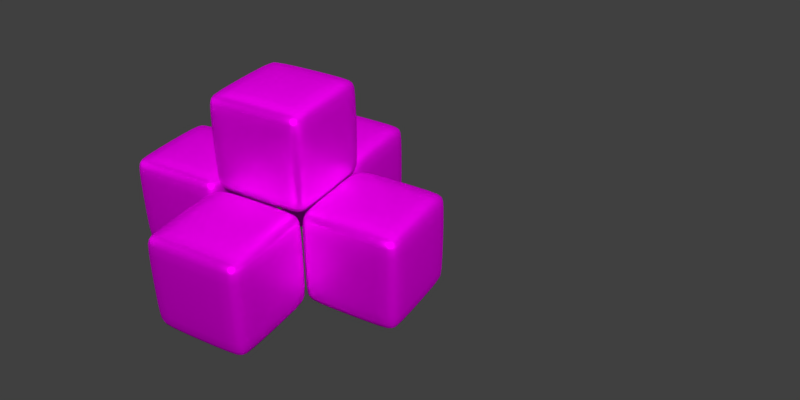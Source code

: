 # Source: woodCube.blend  (saved by Blender 2.79.0; exported with 4.5.12 LTS)
import bpy
from mathutils import Matrix  # noqa: F401  (used for matrix-valued properties, if any)

bpy.ops.wm.read_factory_settings(use_empty=True)
scene = bpy.context.scene
scene.name = 'Scene'

# ---- collections
col_collection_1 = bpy.data.collections.new('Collection 1'); scene.collection.children.link(col_collection_1)

# ---- images (referenced by path relative to the original .blend; pixels are not part of the script)
import os
ASSET_DIR = os.environ.get("B2B_ASSET_DIR", "")  # directory of the original .blend (textures are referenced by path, not embedded)
HERE = os.path.dirname(os.path.abspath(__file__))  # packed textures are extracted next to this script under _unpacked/

def load_image(name, relpath, width, height, colorspace="sRGB"):
    """Load a texture the original file referenced (path relative to the .blend, or extracted next to this script)."""
    p = next((c for c in (os.path.join(HERE, relpath), os.path.join(ASSET_DIR, relpath)) if relpath and os.path.exists(c)), "")
    if p:
        img = bpy.data.images.load(p, check_existing=True)
        img.name = name
    else:  # same state as the original file: an image datablock whose file is absent (Cycles renders it pink)
        img = bpy.data.images.new(name, width, height)
        img.source = "FILE"
        img.filepath = "//" + (relpath or name)
    img.colorspace_settings.name = colorspace
    return img
img_woodplanksold0151_18_270_jpg = load_image('WoodPlanksOld0151_18_270.jpg', 'WoodPlanksOld0151_18_270.jpg', 1024, 1024, 'sRGB')

# ---- materials (node trees are filled in below, after node groups)
mat_material = bpy.data.materials.new('Material')
mat_material.alpha_threshold = 0.0
mat_material.roughness = 0.5
mat_material_002 = bpy.data.materials.new('Material.002')
mat_material_002.alpha_threshold = 0.0
mat_material_002.roughness = 0.5
mat_material_001 = bpy.data.materials.new('Material.001')
mat_material_001.alpha_threshold = 0.0
mat_material_001.roughness = 0.5
mat_material_003 = bpy.data.materials.new('Material.003')
mat_material_003.alpha_threshold = 0.0
mat_material_003.roughness = 0.5

# ---- material node trees
mat_material.use_nodes = True; mat_material.node_tree.nodes.clear()
_N = mat_material.node_tree.nodes; _L = mat_material.node_tree.links
n0 = _N.new('ShaderNodeBsdfDiffuse'); n0.name = 'Diffuse BSDF'; n0.location = (10, 300)
n1 = _N.new('ShaderNodeMixShader'); n1.name = 'Mix Shader'; n1.location = (240, 266)
n1.inputs[0].default_value = 0.6
n2 = _N.new('ShaderNodeTexImage'); n2.name = 'Image Texture'; n2.location = (-272, 363)
n2.width = 140
n2.image = img_woodplanksold0151_18_270_jpg
n3 = _N.new('ShaderNodeBsdfAnisotropic'); n3.name = 'Glossy BSDF'; n3.location = (2, 158)
n3.distribution = 'GGX'
n3.inputs[1].default_value = 0.4472
n4 = _N.new('ShaderNodeTexImage'); n4.name = 'Image Texture.001'; n4.location = (-230, 100)
n4.width = 140
n4.image = img_woodplanksold0151_18_270_jpg
n5 = _N.new('ShaderNodeOutputMaterial'); n5.name = 'Material Output'; n5.location = (460, 300)
n6 = _N.new('ShaderNodeTexImage'); n6.name = 'Image Texture.002'; n6.location = (44, -16)
n6.width = 140
n6.image = img_woodplanksold0151_18_270_jpg
n7 = _N.new('ShaderNodeDisplacement'); n7.name = 'Displacement'; n7.location = (0, 0)
n7.inputs[1].default_value = 0.0
n7.inputs[2].default_value = 0.1
_L.new(n0.outputs[0], n1.inputs[1])
_L.new(n2.outputs[0], n0.inputs[0])
_L.new(n1.outputs[0], n5.inputs[0])
_L.new(n4.outputs[0], n3.inputs[0])
_L.new(n3.outputs[0], n1.inputs[2])
_L.new(n6.outputs[1], n7.inputs[0])
_L.new(n7.outputs[0], n5.inputs[2])
n5.is_active_output = True
mat_material_002.use_nodes = True; mat_material_002.node_tree.nodes.clear()
_N = mat_material_002.node_tree.nodes; _L = mat_material_002.node_tree.links
n0 = _N.new('ShaderNodeOutputMaterial'); n0.name = 'Material Output'; n0.location = (300, 300)
n1 = _N.new('ShaderNodeEmission'); n1.name = 'Emission'; n1.location = (10, 300)
n1.inputs[0].default_value = (0.8, 0.8, 0.8, 1.0)
_L.new(n1.outputs[0], n0.inputs[0])
n0.is_active_output = True
mat_material_001.use_nodes = True; mat_material_001.node_tree.nodes.clear()
_N = mat_material_001.node_tree.nodes; _L = mat_material_001.node_tree.links
n0 = _N.new('ShaderNodeOutputMaterial'); n0.name = 'Material Output'; n0.location = (300, 300)
n1 = _N.new('ShaderNodeEmission'); n1.name = 'Emission'; n1.location = (10, 300)
n1.inputs[0].default_value = (0.8, 0.8, 0.8, 1.0)
_L.new(n1.outputs[0], n0.inputs[0])
n0.is_active_output = True
mat_material_003.use_nodes = True; mat_material_003.node_tree.nodes.clear()
_N = mat_material_003.node_tree.nodes; _L = mat_material_003.node_tree.links
n0 = _N.new('ShaderNodeOutputMaterial'); n0.name = 'Material Output'; n0.location = (300, 300)
n1 = _N.new('ShaderNodeBsdfDiffuse'); n1.name = 'Diffuse BSDF'; n1.location = (10, 300)
n1.inputs[0].default_value = (0.002461, 0.3597, 1.0, 1.0)
_L.new(n1.outputs[0], n0.inputs[0])
n0.is_active_output = True

# ---- world
world_world = bpy.data.worlds.new('World'); scene.world = world_world
world_world.color = (0.05088, 0.05088, 0.05088)
world_world.use_sun_shadow = False
world_world.sun_shadow_jitter_overblur = 0.0
world_world.cycles.sampling_method = 'MANUAL'

# ---- cameras
cam_camera_001 = bpy.data.cameras.new('Camera.001')
cam_camera_001.clip_end = 100.0
cam_camera_001.lens = 35.0
cam_camera_001.sensor_width = 32.0
cam_camera_001.sensor_height = 18.0
cam_camera_001.display_size = 2.0
cam_camera_001.dof.focus_distance = 0.0

# ---- meshes
me_cube_009 = bpy.data.meshes.new('Cube.009')
me_cube_009.from_pydata([(-0.8785, -0.8785, -1.0), (-0.8785, -1.0, -0.8785), (-1.0, -0.8785, -0.8785), (-0.8785, -1.0, 0.8785), (-0.8785, -0.8785, 1.0), (-1.0, -0.8785, 0.8785), (-0.8785, 0.8785, -1.0), (-1.0, 0.8785, -0.8785), (-0.8785, 1.0, -0.8785), (-0.8785, 0.8785, 1.0), (-0.8785, 1.0, 0.8785), (-1.0, 0.8785, 0.8785), (0.8785, -0.8785, -1.0), (1.0, -0.8785, -0.8785), (0.8785, -1.0, -0.8785), (0.8785, -0.8785, 1.0), (0.8785, -1.0, 0.8785), (1.0, -0.8785, 0.8785), (0.8785, 0.8785, -1.0), (0.8785, 1.0, -0.8785), (1.0, 0.8785, -0.8785), (0.8785, 0.8785, 1.0), (1.0, 0.8785, 0.8785), (0.8785, 1.0, 0.8785)], [], [(14, 16, 3, 1), (20, 22, 17, 13), (21, 9, 4, 15), (2, 5, 11, 7), (8, 10, 23, 19), (0, 1, 2), (3, 4, 5), (6, 7, 8), (9, 10, 11), (12, 13, 14), (15, 16, 17), (18, 19, 20), (21, 22, 23), (6, 0, 2, 7), (1, 3, 5, 2), (4, 9, 11, 5), (10, 8, 7, 11), (18, 6, 8, 19), (9, 21, 23, 10), (22, 20, 19, 23), (12, 18, 20, 13), (21, 15, 17, 22), (16, 14, 13, 17), (0, 12, 14, 1), (15, 4, 3, 16), (6, 18, 12, 0)])
me_cube_009.polygons.foreach_set('use_smooth', [True] * 26)
_uv = me_cube_009.uv_layers.new(name='UVMap')
_uv.uv.foreach_set('vector', [0.0, 0.0, 1.0, 0.0, 1.0, 1.0, 0.0, 1.0, 0.0, 0.0, 1.0, 0.0, 1.0, 1.0, 0.0, 1.0, 0.0, 0.0, 1.0, 0.0, 1.0, 1.0, 0.0, 1.0, 0.0, 0.0, 1.0, 0.0, 1.0, 1.0, 0.0, 1.0, 0.0, 0.0, 1.0, 0.0, 1.0, 1.0, 0.0, 1.0, 0.0, 0.0, 1.0, 0.0, 1.0, 1.0, 0.0, 0.0, 1.0, 0.0, 1.0, 1.0, 0.0, 0.0, 1.0, 0.0, 1.0, 1.0, 0.0, 0.0, 1.0, 0.0, 1.0, 1.0, 0.0, 0.0, 1.0, 0.0, 1.0, 1.0, 0.0, 0.0, 1.0, 0.0, 1.0, 1.0, 0.0, 0.0, 1.0, 0.0, 1.0, 1.0, 0.0, 0.0, 1.0, 0.0, 1.0, 1.0, 0.0, 0.0, 1.0, 0.0, 1.0, 1.0, 0.0, 1.0, 0.0, 0.0, 1.0, 0.0, 1.0, 1.0, 0.0, 1.0, 0.0, 0.0, 1.0, 0.0, 1.0, 1.0, 0.0, 1.0, 0.0, 0.0, 1.0, 0.0, 1.0, 1.0, 0.0, 1.0, 0.0, 0.0, 1.0, 0.0, 1.0, 1.0, 0.0, 1.0, 0.0, 0.0, 1.0, 0.0, 1.0, 1.0, 0.0, 1.0, 0.0, 0.0, 1.0, 0.0, 1.0, 1.0, 0.0, 1.0, 0.0, 0.0, 1.0, 0.0, 1.0, 1.0, 0.0, 1.0, 0.0, 0.0, 1.0, 0.0, 1.0, 1.0, 0.0, 1.0, 0.0, 0.0, 1.0, 0.0, 1.0, 1.0, 0.0, 1.0, 0.0, 0.0, 1.0, 0.0, 1.0, 1.0, 0.0, 1.0, 0.0, 0.0, 1.0, 0.0, 1.0, 1.0, 0.0, 1.0, 0.0, 0.0, 1.0, 0.0, 1.0, 1.0, 0.0, 1.0])
me_cube_009.materials.append(mat_material)
me_cube_009.use_remesh_preserve_volume = False
me_cube_009.use_remesh_preserve_attributes = False
me_cube_009.use_mirror_vertex_groups = False
me_cube_009.update()
me_cube_008 = bpy.data.meshes.new('Cube.008')
me_cube_008.from_pydata([(-0.8785, -0.8785, -1.0), (-0.8785, -1.0, -0.8785), (-1.0, -0.8785, -0.8785), (-0.8785, -1.0, 0.8785), (-0.8785, -0.8785, 1.0), (-1.0, -0.8785, 0.8785), (-0.8785, 0.8785, -1.0), (-1.0, 0.8785, -0.8785), (-0.8785, 1.0, -0.8785), (-0.8785, 0.8785, 1.0), (-0.8785, 1.0, 0.8785), (-1.0, 0.8785, 0.8785), (0.8785, -0.8785, -1.0), (1.0, -0.8785, -0.8785), (0.8785, -1.0, -0.8785), (0.8785, -0.8785, 1.0), (0.8785, -1.0, 0.8785), (1.0, -0.8785, 0.8785), (0.8785, 0.8785, -1.0), (0.8785, 1.0, -0.8785), (1.0, 0.8785, -0.8785), (0.8785, 0.8785, 1.0), (1.0, 0.8785, 0.8785), (0.8785, 1.0, 0.8785)], [], [(14, 16, 3, 1), (20, 22, 17, 13), (21, 9, 4, 15), (2, 5, 11, 7), (8, 10, 23, 19), (0, 1, 2), (3, 4, 5), (6, 7, 8), (9, 10, 11), (12, 13, 14), (15, 16, 17), (18, 19, 20), (21, 22, 23), (6, 0, 2, 7), (1, 3, 5, 2), (4, 9, 11, 5), (10, 8, 7, 11), (18, 6, 8, 19), (9, 21, 23, 10), (22, 20, 19, 23), (12, 18, 20, 13), (21, 15, 17, 22), (16, 14, 13, 17), (0, 12, 14, 1), (15, 4, 3, 16), (6, 18, 12, 0)])
me_cube_008.polygons.foreach_set('use_smooth', [True] * 26)
_uv = me_cube_008.uv_layers.new(name='UVMap')
_uv.uv.foreach_set('vector', [0.0, 0.0, 1.0, 0.0, 1.0, 1.0, 0.0, 1.0, 0.0, 0.0, 1.0, 0.0, 1.0, 1.0, 0.0, 1.0, 0.0, 0.0, 1.0, 0.0, 1.0, 1.0, 0.0, 1.0, 0.0, 0.0, 1.0, 0.0, 1.0, 1.0, 0.0, 1.0, 0.0, 0.0, 1.0, 0.0, 1.0, 1.0, 0.0, 1.0, 0.0, 0.0, 1.0, 0.0, 1.0, 1.0, 0.0, 0.0, 1.0, 0.0, 1.0, 1.0, 0.0, 0.0, 1.0, 0.0, 1.0, 1.0, 0.0, 0.0, 1.0, 0.0, 1.0, 1.0, 0.0, 0.0, 1.0, 0.0, 1.0, 1.0, 0.0, 0.0, 1.0, 0.0, 1.0, 1.0, 0.0, 0.0, 1.0, 0.0, 1.0, 1.0, 0.0, 0.0, 1.0, 0.0, 1.0, 1.0, 0.0, 0.0, 1.0, 0.0, 1.0, 1.0, 0.0, 1.0, 0.0, 0.0, 1.0, 0.0, 1.0, 1.0, 0.0, 1.0, 0.0, 0.0, 1.0, 0.0, 1.0, 1.0, 0.0, 1.0, 0.0, 0.0, 1.0, 0.0, 1.0, 1.0, 0.0, 1.0, 0.0, 0.0, 1.0, 0.0, 1.0, 1.0, 0.0, 1.0, 0.0, 0.0, 1.0, 0.0, 1.0, 1.0, 0.0, 1.0, 0.0, 0.0, 1.0, 0.0, 1.0, 1.0, 0.0, 1.0, 0.0, 0.0, 1.0, 0.0, 1.0, 1.0, 0.0, 1.0, 0.0, 0.0, 1.0, 0.0, 1.0, 1.0, 0.0, 1.0, 0.0, 0.0, 1.0, 0.0, 1.0, 1.0, 0.0, 1.0, 0.0, 0.0, 1.0, 0.0, 1.0, 1.0, 0.0, 1.0, 0.0, 0.0, 1.0, 0.0, 1.0, 1.0, 0.0, 1.0, 0.0, 0.0, 1.0, 0.0, 1.0, 1.0, 0.0, 1.0])
me_cube_008.materials.append(mat_material)
me_cube_008.use_remesh_preserve_volume = False
me_cube_008.use_remesh_preserve_attributes = False
me_cube_008.use_mirror_vertex_groups = False
me_cube_008.update()
me_cube_007 = bpy.data.meshes.new('Cube.007')
me_cube_007.from_pydata([(-0.8785, -0.8785, -1.0), (-0.8785, -1.0, -0.8785), (-1.0, -0.8785, -0.8785), (-0.8785, -1.0, 0.8785), (-0.8785, -0.8785, 1.0), (-1.0, -0.8785, 0.8785), (-0.8785, 0.8785, -1.0), (-1.0, 0.8785, -0.8785), (-0.8785, 1.0, -0.8785), (-0.8785, 0.8785, 1.0), (-0.8785, 1.0, 0.8785), (-1.0, 0.8785, 0.8785), (0.8785, -0.8785, -1.0), (1.0, -0.8785, -0.8785), (0.8785, -1.0, -0.8785), (0.8785, -0.8785, 1.0), (0.8785, -1.0, 0.8785), (1.0, -0.8785, 0.8785), (0.8785, 0.8785, -1.0), (0.8785, 1.0, -0.8785), (1.0, 0.8785, -0.8785), (0.8785, 0.8785, 1.0), (1.0, 0.8785, 0.8785), (0.8785, 1.0, 0.8785)], [], [(14, 16, 3, 1), (20, 22, 17, 13), (21, 9, 4, 15), (2, 5, 11, 7), (8, 10, 23, 19), (0, 1, 2), (3, 4, 5), (6, 7, 8), (9, 10, 11), (12, 13, 14), (15, 16, 17), (18, 19, 20), (21, 22, 23), (6, 0, 2, 7), (1, 3, 5, 2), (4, 9, 11, 5), (10, 8, 7, 11), (18, 6, 8, 19), (9, 21, 23, 10), (22, 20, 19, 23), (12, 18, 20, 13), (21, 15, 17, 22), (16, 14, 13, 17), (0, 12, 14, 1), (15, 4, 3, 16), (6, 18, 12, 0)])
me_cube_007.polygons.foreach_set('use_smooth', [True] * 26)
_uv = me_cube_007.uv_layers.new(name='UVMap')
_uv.uv.foreach_set('vector', [0.0, 0.0, 1.0, 0.0, 1.0, 1.0, 0.0, 1.0, 0.0, 0.0, 1.0, 0.0, 1.0, 1.0, 0.0, 1.0, 0.0, 0.0, 1.0, 0.0, 1.0, 1.0, 0.0, 1.0, 0.0, 0.0, 1.0, 0.0, 1.0, 1.0, 0.0, 1.0, 0.0, 0.0, 1.0, 0.0, 1.0, 1.0, 0.0, 1.0, 0.0, 0.0, 1.0, 0.0, 1.0, 1.0, 0.0, 0.0, 1.0, 0.0, 1.0, 1.0, 0.0, 0.0, 1.0, 0.0, 1.0, 1.0, 0.0, 0.0, 1.0, 0.0, 1.0, 1.0, 0.0, 0.0, 1.0, 0.0, 1.0, 1.0, 0.0, 0.0, 1.0, 0.0, 1.0, 1.0, 0.0, 0.0, 1.0, 0.0, 1.0, 1.0, 0.0, 0.0, 1.0, 0.0, 1.0, 1.0, 0.0, 0.0, 1.0, 0.0, 1.0, 1.0, 0.0, 1.0, 0.0, 0.0, 1.0, 0.0, 1.0, 1.0, 0.0, 1.0, 0.0, 0.0, 1.0, 0.0, 1.0, 1.0, 0.0, 1.0, 0.0, 0.0, 1.0, 0.0, 1.0, 1.0, 0.0, 1.0, 0.0, 0.0, 1.0, 0.0, 1.0, 1.0, 0.0, 1.0, 0.0, 0.0, 1.0, 0.0, 1.0, 1.0, 0.0, 1.0, 0.0, 0.0, 1.0, 0.0, 1.0, 1.0, 0.0, 1.0, 0.0, 0.0, 1.0, 0.0, 1.0, 1.0, 0.0, 1.0, 0.0, 0.0, 1.0, 0.0, 1.0, 1.0, 0.0, 1.0, 0.0, 0.0, 1.0, 0.0, 1.0, 1.0, 0.0, 1.0, 0.0, 0.0, 1.0, 0.0, 1.0, 1.0, 0.0, 1.0, 0.0, 0.0, 1.0, 0.0, 1.0, 1.0, 0.0, 1.0, 0.0, 0.0, 1.0, 0.0, 1.0, 1.0, 0.0, 1.0])
me_cube_007.materials.append(mat_material)
me_cube_007.use_remesh_preserve_volume = False
me_cube_007.use_remesh_preserve_attributes = False
me_cube_007.use_mirror_vertex_groups = False
me_cube_007.update()
me_cube_006 = bpy.data.meshes.new('Cube.006')
me_cube_006.from_pydata([(-0.8785, -0.8785, -1.0), (-0.8785, -1.0, -0.8785), (-1.0, -0.8785, -0.8785), (-0.8785, -1.0, 0.8785), (-0.8785, -0.8785, 1.0), (-1.0, -0.8785, 0.8785), (-0.8785, 0.8785, -1.0), (-1.0, 0.8785, -0.8785), (-0.8785, 1.0, -0.8785), (-0.8785, 0.8785, 1.0), (-0.8785, 1.0, 0.8785), (-1.0, 0.8785, 0.8785), (0.8785, -0.8785, -1.0), (1.0, -0.8785, -0.8785), (0.8785, -1.0, -0.8785), (0.8785, -0.8785, 1.0), (0.8785, -1.0, 0.8785), (1.0, -0.8785, 0.8785), (0.8785, 0.8785, -1.0), (0.8785, 1.0, -0.8785), (1.0, 0.8785, -0.8785), (0.8785, 0.8785, 1.0), (1.0, 0.8785, 0.8785), (0.8785, 1.0, 0.8785)], [], [(14, 16, 3, 1), (20, 22, 17, 13), (21, 9, 4, 15), (2, 5, 11, 7), (8, 10, 23, 19), (0, 1, 2), (3, 4, 5), (6, 7, 8), (9, 10, 11), (12, 13, 14), (15, 16, 17), (18, 19, 20), (21, 22, 23), (6, 0, 2, 7), (1, 3, 5, 2), (4, 9, 11, 5), (10, 8, 7, 11), (18, 6, 8, 19), (9, 21, 23, 10), (22, 20, 19, 23), (12, 18, 20, 13), (21, 15, 17, 22), (16, 14, 13, 17), (0, 12, 14, 1), (15, 4, 3, 16), (6, 18, 12, 0)])
me_cube_006.polygons.foreach_set('use_smooth', [True] * 26)
_uv = me_cube_006.uv_layers.new(name='UVMap')
_uv.uv.foreach_set('vector', [0.0, 0.0, 1.0, 0.0, 1.0, 1.0, 0.0, 1.0, 0.0, 0.0, 1.0, 0.0, 1.0, 1.0, 0.0, 1.0, 0.0, 0.0, 1.0, 0.0, 1.0, 1.0, 0.0, 1.0, 0.0, 0.0, 1.0, 0.0, 1.0, 1.0, 0.0, 1.0, 0.0, 0.0, 1.0, 0.0, 1.0, 1.0, 0.0, 1.0, 0.0, 0.0, 1.0, 0.0, 1.0, 1.0, 0.0, 0.0, 1.0, 0.0, 1.0, 1.0, 0.0, 0.0, 1.0, 0.0, 1.0, 1.0, 0.0, 0.0, 1.0, 0.0, 1.0, 1.0, 0.0, 0.0, 1.0, 0.0, 1.0, 1.0, 0.0, 0.0, 1.0, 0.0, 1.0, 1.0, 0.0, 0.0, 1.0, 0.0, 1.0, 1.0, 0.0, 0.0, 1.0, 0.0, 1.0, 1.0, 0.0, 0.0, 1.0, 0.0, 1.0, 1.0, 0.0, 1.0, 0.0, 0.0, 1.0, 0.0, 1.0, 1.0, 0.0, 1.0, 0.0, 0.0, 1.0, 0.0, 1.0, 1.0, 0.0, 1.0, 0.0, 0.0, 1.0, 0.0, 1.0, 1.0, 0.0, 1.0, 0.0, 0.0, 1.0, 0.0, 1.0, 1.0, 0.0, 1.0, 0.0, 0.0, 1.0, 0.0, 1.0, 1.0, 0.0, 1.0, 0.0, 0.0, 1.0, 0.0, 1.0, 1.0, 0.0, 1.0, 0.0, 0.0, 1.0, 0.0, 1.0, 1.0, 0.0, 1.0, 0.0, 0.0, 1.0, 0.0, 1.0, 1.0, 0.0, 1.0, 0.0, 0.0, 1.0, 0.0, 1.0, 1.0, 0.0, 1.0, 0.0, 0.0, 1.0, 0.0, 1.0, 1.0, 0.0, 1.0, 0.0, 0.0, 1.0, 0.0, 1.0, 1.0, 0.0, 1.0, 0.0, 0.0, 1.0, 0.0, 1.0, 1.0, 0.0, 1.0])
me_cube_006.materials.append(mat_material)
me_cube_006.use_remesh_preserve_volume = False
me_cube_006.use_remesh_preserve_attributes = False
me_cube_006.use_mirror_vertex_groups = False
me_cube_006.update()
me_cube_004 = bpy.data.meshes.new('Cube.004')
me_cube_004.from_pydata([(-0.8785, -0.8785, -1.0), (-0.8785, -1.0, -0.8785), (-1.0, -0.8785, -0.8785), (-0.8785, -1.0, 0.8785), (-0.8785, -0.8785, 1.0), (-1.0, -0.8785, 0.8785), (-0.8785, 0.8785, -1.0), (-1.0, 0.8785, -0.8785), (-0.8785, 1.0, -0.8785), (-0.8785, 0.8785, 1.0), (-0.8785, 1.0, 0.8785), (-1.0, 0.8785, 0.8785), (0.8785, -0.8785, -1.0), (1.0, -0.8785, -0.8785), (0.8785, -1.0, -0.8785), (0.8785, -0.8785, 1.0), (0.8785, -1.0, 0.8785), (1.0, -0.8785, 0.8785), (0.8785, 0.8785, -1.0), (0.8785, 1.0, -0.8785), (1.0, 0.8785, -0.8785), (0.8785, 0.8785, 1.0), (1.0, 0.8785, 0.8785), (0.8785, 1.0, 0.8785)], [], [(14, 16, 3, 1), (20, 22, 17, 13), (21, 9, 4, 15), (2, 5, 11, 7), (8, 10, 23, 19), (0, 1, 2), (3, 4, 5), (6, 7, 8), (9, 10, 11), (12, 13, 14), (15, 16, 17), (18, 19, 20), (21, 22, 23), (6, 0, 2, 7), (1, 3, 5, 2), (4, 9, 11, 5), (10, 8, 7, 11), (18, 6, 8, 19), (9, 21, 23, 10), (22, 20, 19, 23), (12, 18, 20, 13), (21, 15, 17, 22), (16, 14, 13, 17), (0, 12, 14, 1), (15, 4, 3, 16), (6, 18, 12, 0)])
me_cube_004.polygons.foreach_set('use_smooth', [True] * 26)
_uv = me_cube_004.uv_layers.new(name='UVMap')
_uv.uv.foreach_set('vector', [0.0, 0.0, 1.0, 0.0, 1.0, 1.0, 0.0, 1.0, 0.0, 0.0, 1.0, 0.0, 1.0, 1.0, 0.0, 1.0, 0.0, 0.0, 1.0, 0.0, 1.0, 1.0, 0.0, 1.0, 0.0, 0.0, 1.0, 0.0, 1.0, 1.0, 0.0, 1.0, 0.0, 0.0, 1.0, 0.0, 1.0, 1.0, 0.0, 1.0, 0.0, 0.0, 1.0, 0.0, 1.0, 1.0, 0.0, 0.0, 1.0, 0.0, 1.0, 1.0, 0.0, 0.0, 1.0, 0.0, 1.0, 1.0, 0.0, 0.0, 1.0, 0.0, 1.0, 1.0, 0.0, 0.0, 1.0, 0.0, 1.0, 1.0, 0.0, 0.0, 1.0, 0.0, 1.0, 1.0, 0.0, 0.0, 1.0, 0.0, 1.0, 1.0, 0.0, 0.0, 1.0, 0.0, 1.0, 1.0, 0.0, 0.0, 1.0, 0.0, 1.0, 1.0, 0.0, 1.0, 0.0, 0.0, 1.0, 0.0, 1.0, 1.0, 0.0, 1.0, 0.0, 0.0, 1.0, 0.0, 1.0, 1.0, 0.0, 1.0, 0.0, 0.0, 1.0, 0.0, 1.0, 1.0, 0.0, 1.0, 0.0, 0.0, 1.0, 0.0, 1.0, 1.0, 0.0, 1.0, 0.0, 0.0, 1.0, 0.0, 1.0, 1.0, 0.0, 1.0, 0.0, 0.0, 1.0, 0.0, 1.0, 1.0, 0.0, 1.0, 0.0, 0.0, 1.0, 0.0, 1.0, 1.0, 0.0, 1.0, 0.0, 0.0, 1.0, 0.0, 1.0, 1.0, 0.0, 1.0, 0.0, 0.0, 1.0, 0.0, 1.0, 1.0, 0.0, 1.0, 0.0, 0.0, 1.0, 0.0, 1.0, 1.0, 0.0, 1.0, 0.0, 0.0, 1.0, 0.0, 1.0, 1.0, 0.0, 1.0, 0.0, 0.0, 1.0, 0.0, 1.0, 1.0, 0.0, 1.0])
me_cube_004.materials.append(mat_material)
me_cube_004.use_remesh_preserve_volume = False
me_cube_004.use_remesh_preserve_attributes = False
me_cube_004.use_mirror_vertex_groups = False
me_cube_004.update()
me_plane_004 = bpy.data.meshes.new('Plane.004')
me_plane_004.from_pydata([(-1.0, -1.0, 0.0), (1.0, -1.0, 0.0), (-1.0, 1.0, 0.0), (1.0, 1.0, 0.0)], [], [(0, 1, 3, 2)])
me_plane_004.materials.append(mat_material_002)
me_plane_004.use_remesh_preserve_volume = False
me_plane_004.use_remesh_preserve_attributes = False
me_plane_004.use_mirror_vertex_groups = False
me_plane_004.update()
me_plane_003 = bpy.data.meshes.new('Plane.003')
me_plane_003.from_pydata([(-1.0, -1.0, 0.0), (1.0, -1.0, 0.0), (-1.0, 1.0, 0.0), (1.0, 1.0, 0.0)], [], [(0, 1, 3, 2)])
me_plane_003.materials.append(mat_material_001)
me_plane_003.use_remesh_preserve_volume = False
me_plane_003.use_remesh_preserve_attributes = False
me_plane_003.use_mirror_vertex_groups = False
me_plane_003.update()
me_plane_001 = bpy.data.meshes.new('Plane.001')
me_plane_001.from_pydata([(-1.0, -1.0, 0.0), (1.0, -1.0, 0.0), (-1.0, 1.0, 0.0), (1.0, 1.0, 0.0)], [], [(0, 1, 3, 2)])
me_plane_001.materials.append(mat_material_001)
me_plane_001.use_remesh_preserve_volume = False
me_plane_001.use_remesh_preserve_attributes = False
me_plane_001.use_mirror_vertex_groups = False
me_plane_001.update()
me_plane = bpy.data.meshes.new('Plane')
me_plane.from_pydata([(-1.0, -1.0, 0.0), (1.0, -1.0, 0.0), (-1.0, 1.0, 0.0), (1.0, 1.0, 0.0)], [], [(0, 1, 3, 2)])
me_plane.materials.append(mat_material_003)
me_plane.use_remesh_preserve_volume = False
me_plane.use_remesh_preserve_attributes = False
me_plane.use_mirror_vertex_groups = False
me_plane.update()

# ---- objects
ob_cube_004 = bpy.data.objects.new('Cube.004', me_cube_009)
ob_cube_002 = bpy.data.objects.new('Cube.002', me_cube_008)
ob_cube_001 = bpy.data.objects.new('Cube.001', me_cube_007)
ob_cube_000 = bpy.data.objects.new('Cube.000', me_cube_006)
ob_cube_003 = bpy.data.objects.new('Cube.003', me_cube_004)
ob_plane_003 = bpy.data.objects.new('Plane.003', me_plane_004)
ob_plane_002 = bpy.data.objects.new('Plane.002', me_plane_003)
ob_camera = bpy.data.objects.new('Camera', cam_camera_001)
ob_plane_001 = bpy.data.objects.new('Plane.001', me_plane_001)
ob_plane = bpy.data.objects.new('Plane', me_plane)

# ---- transforms, parenting, visibility, modifiers, constraints
ob_cube_004.location = (0.5157, -1.255, 0.4667)
ob_cube_004.scale = (0.11, 0.11, 0.11)
ob_cube_004.lineart.crease_threshold = 0.0
_m = ob_cube_004.modifiers.new('Subsurf', 'SUBSURF')
_m.uv_smooth = 'PRESERVE_CORNERS'
_m.quality = 2
_m.levels = 2
_m.show_only_control_edges = False
ob_cube_002.location = (0.7201, -1.264, 0.2758)
ob_cube_002.scale = (0.11, 0.11, 0.11)
ob_cube_002.lineart.crease_threshold = 0.0
_m = ob_cube_002.modifiers.new('Subsurf', 'SUBSURF')
_m.uv_smooth = 'PRESERVE_CORNERS'
_m.quality = 2
_m.levels = 2
_m.show_only_control_edges = False
ob_cube_001.location = (0.5221, -1.465, 0.2758)
ob_cube_001.scale = (0.11, 0.11, 0.11)
ob_cube_001.lineart.crease_threshold = 0.0
_m = ob_cube_001.modifiers.new('Subsurf', 'SUBSURF')
_m.uv_smooth = 'PRESERVE_CORNERS'
_m.quality = 2
_m.levels = 2
_m.show_only_control_edges = False
ob_cube_000.location = (0.5062, -1.059, 0.2758)
ob_cube_000.scale = (0.11, 0.11, 0.11)
ob_cube_000.lineart.crease_threshold = 0.0
_m = ob_cube_000.modifiers.new('Subsurf', 'SUBSURF')
_m.uv_smooth = 'PRESERVE_CORNERS'
_m.quality = 2
_m.levels = 2
_m.show_only_control_edges = False
ob_cube_003.location = (0.3061, -1.265, 0.2758)
ob_cube_003.scale = (0.11, 0.11, 0.11)
ob_cube_003.lineart.crease_threshold = 0.0
_m = ob_cube_003.modifiers.new('Subsurf', 'SUBSURF')
_m.uv_smooth = 'PRESERVE_CORNERS'
_m.quality = 2
_m.levels = 2
_m.show_only_control_edges = False
ob_plane_003.location = (0.4385, 1.395e-07, 2.264)
ob_plane_003.scale = (2.554, 1.176, 1.176)
ob_plane_003.lineart.crease_threshold = 0.0
ob_plane_002.location = (2.69, -1.166, 0.8049)
ob_plane_002.rotation_euler = (-1.571, -2.22e-16, -2.32)
ob_plane_002.scale = (1.21, 0.6392, 1.08)
ob_plane_002.lineart.crease_threshold = 0.0
ob_camera.location = (1.468, -2.457, 1.262)
ob_camera.rotation_euler = (7.297, -1.494e-06, 0.525)
ob_camera.scale = (0.4288, 0.4288, 0.4288)
ob_camera.lineart.crease_threshold = 0.0
ob_plane_001.location = (-2.062, -1.448, 0.9773)
ob_plane_001.rotation_euler = (-1.571, -2.22e-16, -3.812)
ob_plane_001.scale = (1.577, 0.8335, 1.409)
ob_plane_001.lineart.crease_threshold = 0.0
ob_plane.location = (-0.04801, 0.8144, 0.1822)
ob_plane.scale = (7.705, 4.092, 7.705)
ob_plane.hide_viewport = True
ob_plane.hide_render = True
ob_plane.lineart.crease_threshold = 0.0

# ---- collection membership
col_collection_1.objects.link(ob_cube_004)
col_collection_1.objects.link(ob_cube_002)
col_collection_1.objects.link(ob_cube_001)
col_collection_1.objects.link(ob_cube_000)
col_collection_1.objects.link(ob_cube_003)
col_collection_1.objects.link(ob_plane_003)
col_collection_1.objects.link(ob_plane_002)
col_collection_1.objects.link(ob_camera)
col_collection_1.objects.link(ob_plane_001)
col_collection_1.objects.link(ob_plane)

# ---- scene / render settings (as saved in the file)
scene.camera = ob_camera
scene.frame_start = 1; scene.frame_end = 250; scene.frame_set(1)
scene.render.engine = 'CYCLES'
scene.render.resolution_x = 720
scene.render.resolution_y = 360
scene.render.dither_intensity = 0.0
scene.render.film_transparent = True
scene.cycles.use_denoising = False
scene.cycles.samples = 128
scene.cycles.sampling_pattern = 'TABULATED_SOBOL'
scene.cycles.use_adaptive_sampling = False
scene.cycles.use_light_tree = False
scene.cycles.blur_glossy = 0.0
scene.cycles.max_bounces = 4
scene.cycles.transmission_bounces = 4
scene.cycles.sample_clamp_indirect = 0.0
scene.view_settings.view_transform = 'Standard'
bpy.context.view_layer.update()

# ---- added for rendering (the .blend has no usable light): sun
light_auto_sun = bpy.data.lights.new('AutoSun', 'SUN')
light_auto_sun.energy = 3.0
light_auto_sun.angle = 0.0523599
ob_auto_sun = bpy.data.objects.new('AutoSun', light_auto_sun)
scene.collection.objects.link(ob_auto_sun)
ob_auto_sun.rotation_euler = (0.872665, 0.174533, 0.523599)
bpy.context.view_layer.update()

